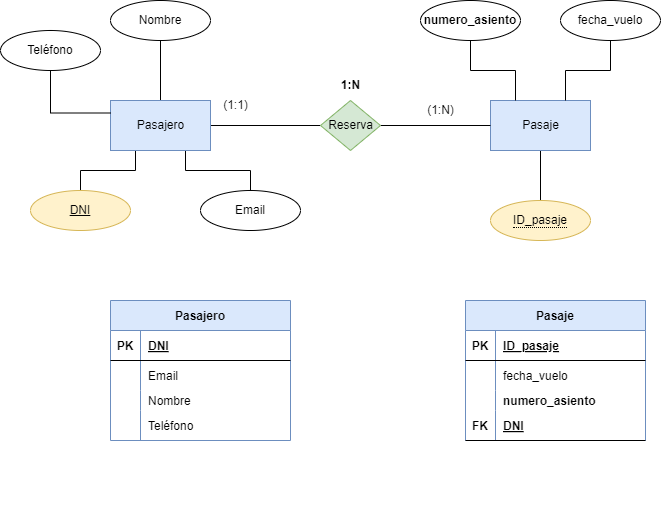

The diagram above was exported from draw.io. Its source (the exported page's mxGraphModel, read from the mxfile embedded in the PNG):
<mxGraphModel dx="938" dy="599" grid="1" gridSize="10" guides="1" tooltips="1" connect="1" arrows="1" fold="1" page="1" pageScale="1" pageWidth="850" pageHeight="1100" math="0" shadow="0">
  <root>
    <mxCell id="0" />
    <mxCell id="1" parent="0" />
    <mxCell id="5" style="edgeStyle=orthogonalEdgeStyle;html=1;endArrow=none;endFill=0;rounded=0;" edge="1" parent="1" source="2" target="4">
      <mxGeometry relative="1" as="geometry" />
    </mxCell>
    <mxCell id="12" value="" style="edgeStyle=orthogonalEdgeStyle;rounded=0;html=1;endArrow=none;endFill=0;" edge="1" parent="1" source="2" target="11">
      <mxGeometry relative="1" as="geometry" />
    </mxCell>
    <mxCell id="20" style="edgeStyle=orthogonalEdgeStyle;rounded=0;html=1;exitX=0.25;exitY=1;exitDx=0;exitDy=0;endArrow=none;endFill=0;" edge="1" parent="1" source="2" target="21">
      <mxGeometry relative="1" as="geometry">
        <mxPoint x="110" y="280" as="targetPoint" />
      </mxGeometry>
    </mxCell>
    <mxCell id="58" style="edgeStyle=orthogonalEdgeStyle;rounded=0;html=1;exitX=0.75;exitY=1;exitDx=0;exitDy=0;entryX=0.5;entryY=0;entryDx=0;entryDy=0;endArrow=none;endFill=0;" edge="1" parent="1" source="2" target="57">
      <mxGeometry relative="1" as="geometry" />
    </mxCell>
    <mxCell id="2" value="Pasajero" style="html=1;dashed=0;whitespace=wrap;fillColor=#dae8fc;strokeColor=#6c8ebf;" vertex="1" parent="1">
      <mxGeometry x="140" y="200" width="100" height="50" as="geometry" />
    </mxCell>
    <mxCell id="35" style="edgeStyle=orthogonalEdgeStyle;rounded=0;html=1;exitX=0.5;exitY=1;exitDx=0;exitDy=0;entryX=0.5;entryY=0;entryDx=0;entryDy=0;endArrow=none;endFill=0;" edge="1" parent="1" source="3">
      <mxGeometry relative="1" as="geometry">
        <mxPoint x="570" y="300" as="targetPoint" />
      </mxGeometry>
    </mxCell>
    <mxCell id="3" value="Pasaje" style="html=1;dashed=0;whitespace=wrap;fillColor=#dae8fc;strokeColor=#6c8ebf;" vertex="1" parent="1">
      <mxGeometry x="520" y="200" width="100" height="50" as="geometry" />
    </mxCell>
    <mxCell id="6" style="edgeStyle=orthogonalEdgeStyle;rounded=0;html=1;exitX=1;exitY=0.5;exitDx=0;exitDy=0;endArrow=none;endFill=0;" edge="1" parent="1" source="4" target="3">
      <mxGeometry relative="1" as="geometry" />
    </mxCell>
    <mxCell id="4" value="Reserva" style="shape=rhombus;html=1;dashed=0;whitespace=wrap;perimeter=rhombusPerimeter;fillColor=#d5e8d4;strokeColor=#82b366;" vertex="1" parent="1">
      <mxGeometry x="350" y="200" width="60" height="50" as="geometry" />
    </mxCell>
    <mxCell id="7" value="(1:N)" style="text;html=1;align=center;verticalAlign=middle;resizable=0;points=[];autosize=1;strokeColor=none;fillColor=none;" vertex="1" parent="1">
      <mxGeometry x="445" y="195" width="50" height="30" as="geometry" />
    </mxCell>
    <mxCell id="8" value="(1:1)" style="text;html=1;align=center;verticalAlign=middle;resizable=0;points=[];autosize=1;strokeColor=none;fillColor=none;" vertex="1" parent="1">
      <mxGeometry x="240" y="190" width="50" height="30" as="geometry" />
    </mxCell>
    <mxCell id="9" value="&lt;b&gt;1:N&lt;/b&gt;" style="text;html=1;align=center;verticalAlign=middle;resizable=0;points=[];autosize=1;strokeColor=none;fillColor=none;" vertex="1" parent="1">
      <mxGeometry x="360" y="170" width="40" height="30" as="geometry" />
    </mxCell>
    <mxCell id="11" value="Nombre" style="ellipse;whiteSpace=wrap;html=1;align=center;" vertex="1" parent="1">
      <mxGeometry x="140" y="100" width="100" height="40" as="geometry" />
    </mxCell>
    <mxCell id="21" value="DNI" style="ellipse;whiteSpace=wrap;html=1;align=center;fontStyle=4;fillColor=#fff2cc;strokeColor=#d6b656;" vertex="1" parent="1">
      <mxGeometry x="60" y="290" width="100" height="40" as="geometry" />
    </mxCell>
    <mxCell id="23" style="edgeStyle=orthogonalEdgeStyle;rounded=0;html=1;exitX=0.5;exitY=1;exitDx=0;exitDy=0;entryX=0;entryY=0.25;entryDx=0;entryDy=0;endArrow=none;endFill=0;" edge="1" parent="1" source="22" target="2">
      <mxGeometry relative="1" as="geometry" />
    </mxCell>
    <mxCell id="22" value="Teléfono" style="ellipse;whiteSpace=wrap;html=1;align=center;" vertex="1" parent="1">
      <mxGeometry x="30" y="130" width="100" height="40" as="geometry" />
    </mxCell>
    <mxCell id="31" style="edgeStyle=orthogonalEdgeStyle;rounded=0;html=1;exitX=0.5;exitY=1;exitDx=0;exitDy=0;entryX=0.25;entryY=0;entryDx=0;entryDy=0;endArrow=none;endFill=0;" edge="1" parent="1" source="29" target="3">
      <mxGeometry relative="1" as="geometry" />
    </mxCell>
    <mxCell id="29" value="&lt;b&gt;numero_asiento&lt;/b&gt;" style="ellipse;whiteSpace=wrap;html=1;align=center;" vertex="1" parent="1">
      <mxGeometry x="450" y="100" width="100" height="40" as="geometry" />
    </mxCell>
    <mxCell id="32" style="edgeStyle=orthogonalEdgeStyle;rounded=0;html=1;exitX=0.5;exitY=1;exitDx=0;exitDy=0;entryX=0.75;entryY=0;entryDx=0;entryDy=0;endArrow=none;endFill=0;" edge="1" parent="1" source="30" target="3">
      <mxGeometry relative="1" as="geometry" />
    </mxCell>
    <mxCell id="30" value="fecha_vuelo" style="ellipse;whiteSpace=wrap;html=1;align=center;" vertex="1" parent="1">
      <mxGeometry x="590" y="100" width="100" height="40" as="geometry" />
    </mxCell>
    <mxCell id="36" value="&lt;span style=&quot;border-bottom: 1px dotted&quot;&gt;ID_pasaje&lt;/span&gt;" style="ellipse;whiteSpace=wrap;html=1;align=center;fillColor=#fff2cc;strokeColor=#d6b656;" vertex="1" parent="1">
      <mxGeometry x="520" y="300" width="100" height="40" as="geometry" />
    </mxCell>
    <mxCell id="37" value="Pasajero" style="shape=table;startSize=30;container=1;collapsible=1;childLayout=tableLayout;fixedRows=1;rowLines=0;fontStyle=1;align=center;resizeLast=1;fillColor=#dae8fc;strokeColor=#6c8ebf;" vertex="1" parent="1">
      <mxGeometry x="140" y="400" width="180" height="140" as="geometry" />
    </mxCell>
    <mxCell id="38" value="" style="shape=tableRow;horizontal=0;startSize=0;swimlaneHead=0;swimlaneBody=0;fillColor=none;collapsible=0;dropTarget=0;points=[[0,0.5],[1,0.5]];portConstraint=eastwest;top=0;left=0;right=0;bottom=1;" vertex="1" parent="37">
      <mxGeometry y="30" width="180" height="30" as="geometry" />
    </mxCell>
    <mxCell id="39" value="PK" style="shape=partialRectangle;connectable=0;fillColor=none;top=0;left=0;bottom=0;right=0;fontStyle=1;overflow=hidden;" vertex="1" parent="38">
      <mxGeometry width="30" height="30" as="geometry">
        <mxRectangle width="30" height="30" as="alternateBounds" />
      </mxGeometry>
    </mxCell>
    <mxCell id="40" value="DNI" style="shape=partialRectangle;connectable=0;fillColor=none;top=0;left=0;bottom=0;right=0;align=left;spacingLeft=6;fontStyle=5;overflow=hidden;" vertex="1" parent="38">
      <mxGeometry x="30" width="150" height="30" as="geometry">
        <mxRectangle width="150" height="30" as="alternateBounds" />
      </mxGeometry>
    </mxCell>
    <mxCell id="41" value="" style="shape=tableRow;horizontal=0;startSize=0;swimlaneHead=0;swimlaneBody=0;fillColor=none;collapsible=0;dropTarget=0;points=[[0,0.5],[1,0.5]];portConstraint=eastwest;top=0;left=0;right=0;bottom=0;" vertex="1" parent="37">
      <mxGeometry y="60" width="180" height="30" as="geometry" />
    </mxCell>
    <mxCell id="42" value="" style="shape=partialRectangle;connectable=0;fillColor=none;top=0;left=0;bottom=0;right=0;editable=1;overflow=hidden;" vertex="1" parent="41">
      <mxGeometry width="30" height="30" as="geometry">
        <mxRectangle width="30" height="30" as="alternateBounds" />
      </mxGeometry>
    </mxCell>
    <mxCell id="43" value="Email" style="shape=partialRectangle;connectable=0;fillColor=none;top=0;left=0;bottom=0;right=0;align=left;spacingLeft=6;overflow=hidden;" vertex="1" parent="41">
      <mxGeometry x="30" width="150" height="30" as="geometry">
        <mxRectangle width="150" height="30" as="alternateBounds" />
      </mxGeometry>
    </mxCell>
    <mxCell id="44" value="" style="shape=tableRow;horizontal=0;startSize=0;swimlaneHead=0;swimlaneBody=0;fillColor=none;collapsible=0;dropTarget=0;points=[[0,0.5],[1,0.5]];portConstraint=eastwest;top=0;left=0;right=0;bottom=0;" vertex="1" parent="37">
      <mxGeometry y="90" width="180" height="20" as="geometry" />
    </mxCell>
    <mxCell id="45" value="" style="shape=partialRectangle;connectable=0;fillColor=none;top=0;left=0;bottom=0;right=0;editable=1;overflow=hidden;" vertex="1" parent="44">
      <mxGeometry width="30" height="20" as="geometry">
        <mxRectangle width="30" height="20" as="alternateBounds" />
      </mxGeometry>
    </mxCell>
    <mxCell id="46" value="Nombre" style="shape=partialRectangle;connectable=0;fillColor=none;top=0;left=0;bottom=0;right=0;align=left;spacingLeft=6;overflow=hidden;" vertex="1" parent="44">
      <mxGeometry x="30" width="150" height="20" as="geometry">
        <mxRectangle width="150" height="20" as="alternateBounds" />
      </mxGeometry>
    </mxCell>
    <mxCell id="47" value="" style="shape=tableRow;horizontal=0;startSize=0;swimlaneHead=0;swimlaneBody=0;fillColor=none;collapsible=0;dropTarget=0;points=[[0,0.5],[1,0.5]];portConstraint=eastwest;top=0;left=0;right=0;bottom=0;" vertex="1" parent="37">
      <mxGeometry y="110" width="180" height="30" as="geometry" />
    </mxCell>
    <mxCell id="48" value="" style="shape=partialRectangle;connectable=0;fillColor=none;top=0;left=0;bottom=0;right=0;editable=1;overflow=hidden;" vertex="1" parent="47">
      <mxGeometry width="30" height="30" as="geometry">
        <mxRectangle width="30" height="30" as="alternateBounds" />
      </mxGeometry>
    </mxCell>
    <mxCell id="49" value="Teléfono" style="shape=partialRectangle;connectable=0;fillColor=none;top=0;left=0;bottom=0;right=0;align=left;spacingLeft=6;overflow=hidden;" vertex="1" parent="47">
      <mxGeometry x="30" width="150" height="30" as="geometry">
        <mxRectangle width="150" height="30" as="alternateBounds" />
      </mxGeometry>
    </mxCell>
    <mxCell id="50" value="" style="shape=tableRow;horizontal=0;startSize=0;swimlaneHead=0;swimlaneBody=0;fillColor=none;collapsible=0;dropTarget=0;points=[[0,0.5],[1,0.5]];portConstraint=eastwest;top=0;left=0;right=0;bottom=0;" vertex="1" parent="1">
      <mxGeometry x="190" y="600" width="180" height="30" as="geometry" />
    </mxCell>
    <mxCell id="51" value="" style="shape=partialRectangle;connectable=0;fillColor=none;top=0;left=0;bottom=0;right=0;editable=1;overflow=hidden;" vertex="1" parent="50">
      <mxGeometry width="30" height="30" as="geometry">
        <mxRectangle width="30" height="30" as="alternateBounds" />
      </mxGeometry>
    </mxCell>
    <mxCell id="57" value="Email" style="ellipse;whiteSpace=wrap;html=1;align=center;" vertex="1" parent="1">
      <mxGeometry x="230" y="290" width="100" height="40" as="geometry" />
    </mxCell>
    <mxCell id="59" value="Pasaje" style="shape=table;startSize=30;container=1;collapsible=1;childLayout=tableLayout;fixedRows=1;rowLines=0;fontStyle=1;align=center;resizeLast=1;fillColor=#dae8fc;strokeColor=#6c8ebf;" vertex="1" parent="1">
      <mxGeometry x="495" y="400" width="180" height="140" as="geometry" />
    </mxCell>
    <mxCell id="60" value="" style="shape=tableRow;horizontal=0;startSize=0;swimlaneHead=0;swimlaneBody=0;fillColor=none;collapsible=0;dropTarget=0;points=[[0,0.5],[1,0.5]];portConstraint=eastwest;top=0;left=0;right=0;bottom=1;" vertex="1" parent="59">
      <mxGeometry y="30" width="180" height="30" as="geometry" />
    </mxCell>
    <mxCell id="61" value="PK" style="shape=partialRectangle;connectable=0;fillColor=none;top=0;left=0;bottom=0;right=0;fontStyle=1;overflow=hidden;" vertex="1" parent="60">
      <mxGeometry width="30" height="30" as="geometry">
        <mxRectangle width="30" height="30" as="alternateBounds" />
      </mxGeometry>
    </mxCell>
    <mxCell id="62" value="ID_pasaje" style="shape=partialRectangle;connectable=0;fillColor=none;top=0;left=0;bottom=0;right=0;align=left;spacingLeft=6;fontStyle=5;overflow=hidden;" vertex="1" parent="60">
      <mxGeometry x="30" width="150" height="30" as="geometry">
        <mxRectangle width="150" height="30" as="alternateBounds" />
      </mxGeometry>
    </mxCell>
    <mxCell id="63" value="" style="shape=tableRow;horizontal=0;startSize=0;swimlaneHead=0;swimlaneBody=0;fillColor=none;collapsible=0;dropTarget=0;points=[[0,0.5],[1,0.5]];portConstraint=eastwest;top=0;left=0;right=0;bottom=0;" vertex="1" parent="59">
      <mxGeometry y="60" width="180" height="30" as="geometry" />
    </mxCell>
    <mxCell id="64" value="" style="shape=partialRectangle;connectable=0;fillColor=none;top=0;left=0;bottom=0;right=0;editable=1;overflow=hidden;" vertex="1" parent="63">
      <mxGeometry width="30" height="30" as="geometry">
        <mxRectangle width="30" height="30" as="alternateBounds" />
      </mxGeometry>
    </mxCell>
    <mxCell id="65" value="fecha_vuelo" style="shape=partialRectangle;connectable=0;fillColor=none;top=0;left=0;bottom=0;right=0;align=left;spacingLeft=6;overflow=hidden;" vertex="1" parent="63">
      <mxGeometry x="30" width="150" height="30" as="geometry">
        <mxRectangle width="150" height="30" as="alternateBounds" />
      </mxGeometry>
    </mxCell>
    <mxCell id="66" value="" style="shape=tableRow;horizontal=0;startSize=0;swimlaneHead=0;swimlaneBody=0;fillColor=none;collapsible=0;dropTarget=0;points=[[0,0.5],[1,0.5]];portConstraint=eastwest;top=0;left=0;right=0;bottom=0;" vertex="1" parent="59">
      <mxGeometry y="90" width="180" height="20" as="geometry" />
    </mxCell>
    <mxCell id="67" value="" style="shape=partialRectangle;connectable=0;fillColor=none;top=0;left=0;bottom=0;right=0;editable=1;overflow=hidden;" vertex="1" parent="66">
      <mxGeometry width="30" height="20" as="geometry">
        <mxRectangle width="30" height="20" as="alternateBounds" />
      </mxGeometry>
    </mxCell>
    <mxCell id="68" value="numero_asiento" style="shape=partialRectangle;connectable=0;fillColor=none;top=0;left=0;bottom=0;right=0;align=left;spacingLeft=6;overflow=hidden;fontStyle=1" vertex="1" parent="66">
      <mxGeometry x="30" width="150" height="20" as="geometry">
        <mxRectangle width="150" height="20" as="alternateBounds" />
      </mxGeometry>
    </mxCell>
    <mxCell id="72" value="" style="shape=tableRow;horizontal=0;startSize=0;swimlaneHead=0;swimlaneBody=0;fillColor=none;collapsible=0;dropTarget=0;points=[[0,0.5],[1,0.5]];portConstraint=eastwest;top=0;left=0;right=0;bottom=1;" vertex="1" parent="59">
      <mxGeometry y="110" width="180" height="30" as="geometry" />
    </mxCell>
    <mxCell id="73" value="FK" style="shape=partialRectangle;connectable=0;fillColor=none;top=0;left=0;bottom=0;right=0;fontStyle=1;overflow=hidden;" vertex="1" parent="72">
      <mxGeometry width="30" height="30" as="geometry">
        <mxRectangle width="30" height="30" as="alternateBounds" />
      </mxGeometry>
    </mxCell>
    <mxCell id="74" value="DNI" style="shape=partialRectangle;connectable=0;fillColor=none;top=0;left=0;bottom=0;right=0;align=left;spacingLeft=6;fontStyle=5;overflow=hidden;" vertex="1" parent="72">
      <mxGeometry x="30" width="150" height="30" as="geometry">
        <mxRectangle width="150" height="30" as="alternateBounds" />
      </mxGeometry>
    </mxCell>
  </root>
</mxGraphModel>